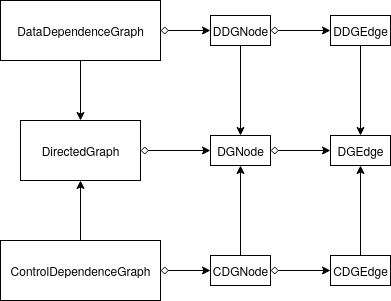

The diagram above was exported from draw.io. Its source (the exported page's mxGraphModel, read from the mxfile embedded in the PNG):
<mxGraphModel dx="1178" dy="590" grid="1" gridSize="10" guides="1" tooltips="1" connect="1" arrows="1" fold="1" page="1" pageScale="1" pageWidth="850" pageHeight="1100" math="0" shadow="0">
  <root>
    <mxCell id="0" />
    <mxCell id="1" parent="0" />
    <mxCell id="2" value="DirectedGraph" style="html=1;" vertex="1" parent="1">
      <mxGeometry x="220" y="370" width="120" height="60" as="geometry" />
    </mxCell>
    <mxCell id="3" value="DGNode" style="html=1;" vertex="1" parent="1">
      <mxGeometry x="410" y="385" width="60" height="30" as="geometry" />
    </mxCell>
    <mxCell id="4" value="DGEdge" style="html=1;" vertex="1" parent="1">
      <mxGeometry x="530" y="385" width="60" height="30" as="geometry" />
    </mxCell>
    <mxCell id="5" style="edgeStyle=orthogonalEdgeStyle;rounded=0;orthogonalLoop=1;jettySize=auto;html=1;entryX=0.5;entryY=1;entryDx=0;entryDy=0;startArrow=none;startFill=0;" edge="1" source="7" target="2" parent="1">
      <mxGeometry relative="1" as="geometry" />
    </mxCell>
    <mxCell id="6" style="edgeStyle=orthogonalEdgeStyle;rounded=0;orthogonalLoop=1;jettySize=auto;html=1;entryX=0;entryY=0.5;entryDx=0;entryDy=0;startArrow=diamond;startFill=0;" edge="1" source="7" target="12" parent="1">
      <mxGeometry relative="1" as="geometry" />
    </mxCell>
    <mxCell id="7" value="ControlDependenceGraph" style="html=1;" vertex="1" parent="1">
      <mxGeometry x="200" y="490" width="160" height="60" as="geometry" />
    </mxCell>
    <mxCell id="8" value="" style="endArrow=classic;html=1;exitX=1;exitY=0.5;exitDx=0;exitDy=0;entryX=0;entryY=0.5;entryDx=0;entryDy=0;startArrow=diamond;startFill=0;" edge="1" source="2" target="3" parent="1">
      <mxGeometry width="50" height="50" relative="1" as="geometry">
        <mxPoint x="470" y="460" as="sourcePoint" />
        <mxPoint x="520" y="410" as="targetPoint" />
      </mxGeometry>
    </mxCell>
    <mxCell id="9" value="" style="endArrow=classic;html=1;exitX=1;exitY=0.5;exitDx=0;exitDy=0;entryX=0;entryY=0.5;entryDx=0;entryDy=0;startArrow=diamond;startFill=0;" edge="1" source="3" target="4" parent="1">
      <mxGeometry width="50" height="50" relative="1" as="geometry">
        <mxPoint x="350" y="310" as="sourcePoint" />
        <mxPoint x="420" y="310" as="targetPoint" />
      </mxGeometry>
    </mxCell>
    <mxCell id="10" style="edgeStyle=orthogonalEdgeStyle;rounded=0;orthogonalLoop=1;jettySize=auto;html=1;entryX=0.5;entryY=1;entryDx=0;entryDy=0;startArrow=none;startFill=0;" edge="1" source="12" target="3" parent="1">
      <mxGeometry relative="1" as="geometry" />
    </mxCell>
    <mxCell id="11" style="edgeStyle=orthogonalEdgeStyle;rounded=0;orthogonalLoop=1;jettySize=auto;html=1;entryX=0;entryY=0.5;entryDx=0;entryDy=0;startArrow=diamond;startFill=0;" edge="1" source="12" target="14" parent="1">
      <mxGeometry relative="1" as="geometry" />
    </mxCell>
    <mxCell id="12" value="CDGNode" style="html=1;" vertex="1" parent="1">
      <mxGeometry x="410" y="505" width="60" height="30" as="geometry" />
    </mxCell>
    <mxCell id="13" style="edgeStyle=orthogonalEdgeStyle;rounded=0;orthogonalLoop=1;jettySize=auto;html=1;entryX=0.5;entryY=1;entryDx=0;entryDy=0;startArrow=none;startFill=0;" edge="1" source="14" target="4" parent="1">
      <mxGeometry relative="1" as="geometry" />
    </mxCell>
    <mxCell id="14" value="CDGEdge" style="html=1;" vertex="1" parent="1">
      <mxGeometry x="530" y="505" width="60" height="30" as="geometry" />
    </mxCell>
    <mxCell id="15" style="edgeStyle=orthogonalEdgeStyle;rounded=0;orthogonalLoop=1;jettySize=auto;html=1;entryX=0;entryY=0.5;entryDx=0;entryDy=0;startArrow=diamond;startFill=0;" edge="1" source="16" target="18" parent="1">
      <mxGeometry relative="1" as="geometry" />
    </mxCell>
    <mxCell id="16" value="DataDependenceGraph" style="html=1;" vertex="1" parent="1">
      <mxGeometry x="200" y="250" width="160" height="60" as="geometry" />
    </mxCell>
    <mxCell id="17" style="edgeStyle=orthogonalEdgeStyle;rounded=0;orthogonalLoop=1;jettySize=auto;html=1;entryX=0;entryY=0.5;entryDx=0;entryDy=0;startArrow=diamond;startFill=0;" edge="1" source="18" target="19" parent="1">
      <mxGeometry relative="1" as="geometry" />
    </mxCell>
    <mxCell id="18" value="DDGNode" style="html=1;" vertex="1" parent="1">
      <mxGeometry x="410" y="265" width="60" height="30" as="geometry" />
    </mxCell>
    <mxCell id="19" value="DDGEdge" style="html=1;" vertex="1" parent="1">
      <mxGeometry x="530" y="265" width="60" height="30" as="geometry" />
    </mxCell>
    <mxCell id="20" style="edgeStyle=orthogonalEdgeStyle;rounded=0;orthogonalLoop=1;jettySize=auto;html=1;startArrow=none;startFill=0;exitX=0.5;exitY=1;exitDx=0;exitDy=0;" edge="1" source="16" parent="1">
      <mxGeometry relative="1" as="geometry">
        <mxPoint x="290" y="500" as="sourcePoint" />
        <mxPoint x="280" y="370" as="targetPoint" />
      </mxGeometry>
    </mxCell>
    <mxCell id="21" style="edgeStyle=orthogonalEdgeStyle;rounded=0;orthogonalLoop=1;jettySize=auto;html=1;entryX=0.5;entryY=0;entryDx=0;entryDy=0;startArrow=none;startFill=0;exitX=0.5;exitY=1;exitDx=0;exitDy=0;" edge="1" source="18" target="3" parent="1">
      <mxGeometry relative="1" as="geometry">
        <mxPoint x="450" y="515" as="sourcePoint" />
        <mxPoint x="450" y="425" as="targetPoint" />
      </mxGeometry>
    </mxCell>
    <mxCell id="22" style="edgeStyle=orthogonalEdgeStyle;rounded=0;orthogonalLoop=1;jettySize=auto;html=1;entryX=0.5;entryY=0;entryDx=0;entryDy=0;startArrow=none;startFill=0;exitX=0.5;exitY=1;exitDx=0;exitDy=0;" edge="1" source="19" target="4" parent="1">
      <mxGeometry relative="1" as="geometry">
        <mxPoint x="570" y="515" as="sourcePoint" />
        <mxPoint x="570" y="425" as="targetPoint" />
      </mxGeometry>
    </mxCell>
  </root>
</mxGraphModel>